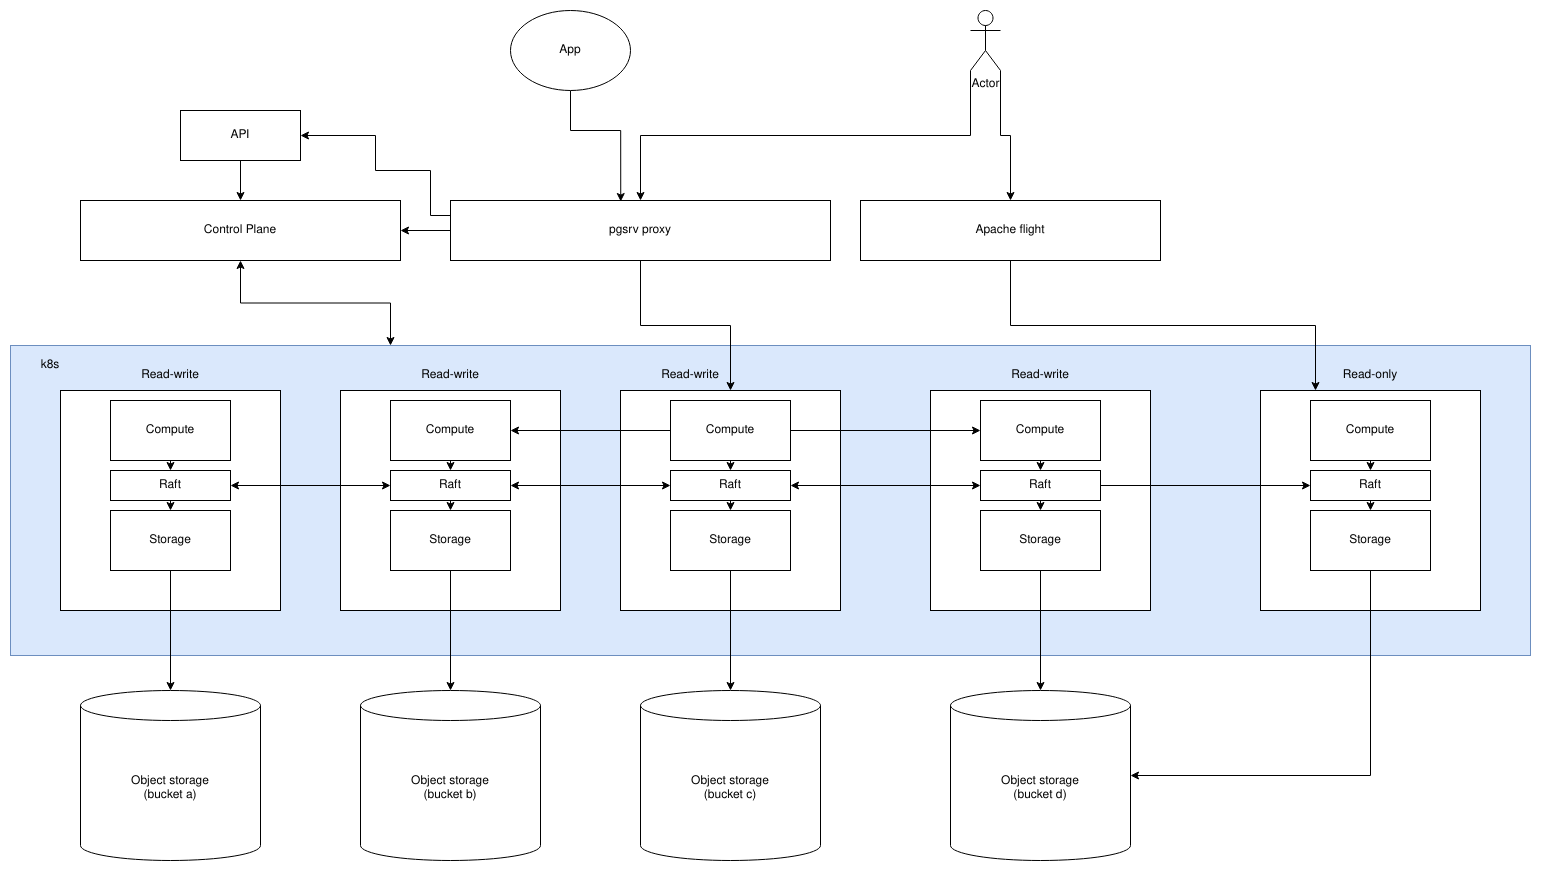

The diagram above was exported from draw.io. Its source (the exported page's mxGraphModel, read from the mxfile embedded in the PNG):
<mxGraphModel dx="2046" dy="2239" grid="1" gridSize="10" guides="1" tooltips="1" connect="1" arrows="1" fold="1" page="1" pageScale="1" pageWidth="850" pageHeight="1100" math="0" shadow="0">
  <root>
    <mxCell id="0" />
    <mxCell id="1" parent="0" />
    <mxCell id="xImODZsW2VwOOG5fs3wZ-61" value="" style="rounded=0;whiteSpace=wrap;html=1;fillColor=#dae8fc;strokeColor=#6c8ebf;" parent="1" vertex="1">
      <mxGeometry x="20" y="245" width="1520" height="310" as="geometry" />
    </mxCell>
    <mxCell id="xImODZsW2VwOOG5fs3wZ-1" value="" style="rounded=0;whiteSpace=wrap;html=1;" parent="1" vertex="1">
      <mxGeometry x="70" y="290" width="220" height="220" as="geometry" />
    </mxCell>
    <mxCell id="xImODZsW2VwOOG5fs3wZ-8" style="edgeStyle=orthogonalEdgeStyle;rounded=0;orthogonalLoop=1;jettySize=auto;html=1;exitX=0.5;exitY=1;exitDx=0;exitDy=0;entryX=0.5;entryY=0;entryDx=0;entryDy=0;entryPerimeter=0;" parent="1" source="xImODZsW2VwOOG5fs3wZ-2" target="xImODZsW2VwOOG5fs3wZ-7" edge="1">
      <mxGeometry relative="1" as="geometry" />
    </mxCell>
    <mxCell id="xImODZsW2VwOOG5fs3wZ-2" value="Storage" style="rounded=0;whiteSpace=wrap;html=1;" parent="1" vertex="1">
      <mxGeometry x="120" y="410" width="120" height="60" as="geometry" />
    </mxCell>
    <mxCell id="xImODZsW2VwOOG5fs3wZ-10" style="edgeStyle=orthogonalEdgeStyle;rounded=0;orthogonalLoop=1;jettySize=auto;html=1;exitX=0.5;exitY=1;exitDx=0;exitDy=0;entryX=0.5;entryY=0;entryDx=0;entryDy=0;" parent="1" source="xImODZsW2VwOOG5fs3wZ-3" target="xImODZsW2VwOOG5fs3wZ-4" edge="1">
      <mxGeometry relative="1" as="geometry" />
    </mxCell>
    <mxCell id="xImODZsW2VwOOG5fs3wZ-3" value="Compute" style="rounded=0;whiteSpace=wrap;html=1;" parent="1" vertex="1">
      <mxGeometry x="120" y="300" width="120" height="60" as="geometry" />
    </mxCell>
    <mxCell id="xImODZsW2VwOOG5fs3wZ-9" style="edgeStyle=orthogonalEdgeStyle;rounded=0;orthogonalLoop=1;jettySize=auto;html=1;exitX=0.5;exitY=1;exitDx=0;exitDy=0;entryX=0.5;entryY=0;entryDx=0;entryDy=0;" parent="1" source="xImODZsW2VwOOG5fs3wZ-4" target="xImODZsW2VwOOG5fs3wZ-2" edge="1">
      <mxGeometry relative="1" as="geometry" />
    </mxCell>
    <mxCell id="xImODZsW2VwOOG5fs3wZ-4" value="Raft" style="rounded=0;whiteSpace=wrap;html=1;" parent="1" vertex="1">
      <mxGeometry x="120" y="370" width="120" height="30" as="geometry" />
    </mxCell>
    <mxCell id="xImODZsW2VwOOG5fs3wZ-7" value="&lt;div&gt;Object storage&lt;/div&gt;&lt;div&gt;(bucket a)&lt;br&gt;&lt;/div&gt;" style="shape=cylinder3;whiteSpace=wrap;html=1;boundedLbl=1;backgroundOutline=1;size=15;" parent="1" vertex="1">
      <mxGeometry x="90" y="590" width="180" height="170" as="geometry" />
    </mxCell>
    <mxCell id="xImODZsW2VwOOG5fs3wZ-24" value="" style="rounded=0;whiteSpace=wrap;html=1;" parent="1" vertex="1">
      <mxGeometry x="350" y="290" width="220" height="220" as="geometry" />
    </mxCell>
    <mxCell id="xImODZsW2VwOOG5fs3wZ-32" style="edgeStyle=orthogonalEdgeStyle;rounded=0;orthogonalLoop=1;jettySize=auto;html=1;exitX=0.5;exitY=1;exitDx=0;exitDy=0;" parent="1" source="xImODZsW2VwOOG5fs3wZ-25" target="xImODZsW2VwOOG5fs3wZ-31" edge="1">
      <mxGeometry relative="1" as="geometry" />
    </mxCell>
    <mxCell id="xImODZsW2VwOOG5fs3wZ-25" value="Storage" style="rounded=0;whiteSpace=wrap;html=1;" parent="1" vertex="1">
      <mxGeometry x="400" y="410" width="120" height="60" as="geometry" />
    </mxCell>
    <mxCell id="xImODZsW2VwOOG5fs3wZ-26" style="edgeStyle=orthogonalEdgeStyle;rounded=0;orthogonalLoop=1;jettySize=auto;html=1;exitX=0.5;exitY=1;exitDx=0;exitDy=0;entryX=0.5;entryY=0;entryDx=0;entryDy=0;" parent="1" source="xImODZsW2VwOOG5fs3wZ-27" target="xImODZsW2VwOOG5fs3wZ-29" edge="1">
      <mxGeometry relative="1" as="geometry" />
    </mxCell>
    <mxCell id="xImODZsW2VwOOG5fs3wZ-27" value="Compute" style="rounded=0;whiteSpace=wrap;html=1;" parent="1" vertex="1">
      <mxGeometry x="400" y="300" width="120" height="60" as="geometry" />
    </mxCell>
    <mxCell id="xImODZsW2VwOOG5fs3wZ-28" style="edgeStyle=orthogonalEdgeStyle;rounded=0;orthogonalLoop=1;jettySize=auto;html=1;exitX=0.5;exitY=1;exitDx=0;exitDy=0;entryX=0.5;entryY=0;entryDx=0;entryDy=0;" parent="1" source="xImODZsW2VwOOG5fs3wZ-29" target="xImODZsW2VwOOG5fs3wZ-25" edge="1">
      <mxGeometry relative="1" as="geometry" />
    </mxCell>
    <mxCell id="xImODZsW2VwOOG5fs3wZ-29" value="Raft" style="rounded=0;whiteSpace=wrap;html=1;" parent="1" vertex="1">
      <mxGeometry x="400" y="370" width="120" height="30" as="geometry" />
    </mxCell>
    <mxCell id="xImODZsW2VwOOG5fs3wZ-30" style="edgeStyle=orthogonalEdgeStyle;rounded=0;orthogonalLoop=1;jettySize=auto;html=1;exitX=1;exitY=0.5;exitDx=0;exitDy=0;entryX=0;entryY=0.5;entryDx=0;entryDy=0;startArrow=classic;startFill=1;" parent="1" source="xImODZsW2VwOOG5fs3wZ-4" target="xImODZsW2VwOOG5fs3wZ-29" edge="1">
      <mxGeometry relative="1" as="geometry" />
    </mxCell>
    <mxCell id="xImODZsW2VwOOG5fs3wZ-31" value="&lt;div&gt;Object storage&lt;/div&gt;&lt;div&gt;(bucket b)&lt;br&gt;&lt;/div&gt;" style="shape=cylinder3;whiteSpace=wrap;html=1;boundedLbl=1;backgroundOutline=1;size=15;" parent="1" vertex="1">
      <mxGeometry x="370" y="590" width="180" height="170" as="geometry" />
    </mxCell>
    <mxCell id="xImODZsW2VwOOG5fs3wZ-33" value="" style="rounded=0;whiteSpace=wrap;html=1;" parent="1" vertex="1">
      <mxGeometry x="630" y="290" width="220" height="220" as="geometry" />
    </mxCell>
    <mxCell id="xImODZsW2VwOOG5fs3wZ-34" style="edgeStyle=orthogonalEdgeStyle;rounded=0;orthogonalLoop=1;jettySize=auto;html=1;exitX=0.5;exitY=1;exitDx=0;exitDy=0;" parent="1" source="xImODZsW2VwOOG5fs3wZ-35" target="xImODZsW2VwOOG5fs3wZ-40" edge="1">
      <mxGeometry relative="1" as="geometry" />
    </mxCell>
    <mxCell id="xImODZsW2VwOOG5fs3wZ-35" value="Storage" style="rounded=0;whiteSpace=wrap;html=1;" parent="1" vertex="1">
      <mxGeometry x="680" y="410" width="120" height="60" as="geometry" />
    </mxCell>
    <mxCell id="xImODZsW2VwOOG5fs3wZ-36" style="edgeStyle=orthogonalEdgeStyle;rounded=0;orthogonalLoop=1;jettySize=auto;html=1;exitX=0.5;exitY=1;exitDx=0;exitDy=0;entryX=0.5;entryY=0;entryDx=0;entryDy=0;" parent="1" source="xImODZsW2VwOOG5fs3wZ-37" target="xImODZsW2VwOOG5fs3wZ-39" edge="1">
      <mxGeometry relative="1" as="geometry" />
    </mxCell>
    <mxCell id="xImODZsW2VwOOG5fs3wZ-86" style="edgeStyle=orthogonalEdgeStyle;rounded=0;orthogonalLoop=1;jettySize=auto;html=1;exitX=0;exitY=0.5;exitDx=0;exitDy=0;" parent="1" source="xImODZsW2VwOOG5fs3wZ-37" target="xImODZsW2VwOOG5fs3wZ-27" edge="1">
      <mxGeometry relative="1" as="geometry" />
    </mxCell>
    <mxCell id="xImODZsW2VwOOG5fs3wZ-37" value="Compute" style="rounded=0;whiteSpace=wrap;html=1;" parent="1" vertex="1">
      <mxGeometry x="680" y="300" width="120" height="60" as="geometry" />
    </mxCell>
    <mxCell id="xImODZsW2VwOOG5fs3wZ-38" style="edgeStyle=orthogonalEdgeStyle;rounded=0;orthogonalLoop=1;jettySize=auto;html=1;exitX=0.5;exitY=1;exitDx=0;exitDy=0;entryX=0.5;entryY=0;entryDx=0;entryDy=0;" parent="1" source="xImODZsW2VwOOG5fs3wZ-39" target="xImODZsW2VwOOG5fs3wZ-35" edge="1">
      <mxGeometry relative="1" as="geometry" />
    </mxCell>
    <mxCell id="xImODZsW2VwOOG5fs3wZ-39" value="Raft" style="rounded=0;whiteSpace=wrap;html=1;" parent="1" vertex="1">
      <mxGeometry x="680" y="370" width="120" height="30" as="geometry" />
    </mxCell>
    <mxCell id="xImODZsW2VwOOG5fs3wZ-40" value="&lt;div&gt;Object storage&lt;/div&gt;&lt;div&gt;(bucket c)&lt;br&gt;&lt;/div&gt;" style="shape=cylinder3;whiteSpace=wrap;html=1;boundedLbl=1;backgroundOutline=1;size=15;" parent="1" vertex="1">
      <mxGeometry x="650" y="590" width="180" height="170" as="geometry" />
    </mxCell>
    <mxCell id="xImODZsW2VwOOG5fs3wZ-41" style="edgeStyle=orthogonalEdgeStyle;rounded=0;orthogonalLoop=1;jettySize=auto;html=1;exitX=1;exitY=0.5;exitDx=0;exitDy=0;entryX=0;entryY=0.5;entryDx=0;entryDy=0;startArrow=classic;startFill=1;" parent="1" source="xImODZsW2VwOOG5fs3wZ-29" target="xImODZsW2VwOOG5fs3wZ-39" edge="1">
      <mxGeometry relative="1" as="geometry" />
    </mxCell>
    <mxCell id="xImODZsW2VwOOG5fs3wZ-42" value="" style="rounded=0;whiteSpace=wrap;html=1;" parent="1" vertex="1">
      <mxGeometry x="940" y="290" width="220" height="220" as="geometry" />
    </mxCell>
    <mxCell id="xImODZsW2VwOOG5fs3wZ-49" style="edgeStyle=orthogonalEdgeStyle;rounded=0;orthogonalLoop=1;jettySize=auto;html=1;exitX=0.5;exitY=1;exitDx=0;exitDy=0;entryX=0.5;entryY=0;entryDx=0;entryDy=0;entryPerimeter=0;" parent="1" source="xImODZsW2VwOOG5fs3wZ-43" target="xImODZsW2VwOOG5fs3wZ-48" edge="1">
      <mxGeometry relative="1" as="geometry" />
    </mxCell>
    <mxCell id="xImODZsW2VwOOG5fs3wZ-43" value="Storage" style="rounded=0;whiteSpace=wrap;html=1;" parent="1" vertex="1">
      <mxGeometry x="990" y="410" width="120" height="60" as="geometry" />
    </mxCell>
    <mxCell id="xImODZsW2VwOOG5fs3wZ-44" style="edgeStyle=orthogonalEdgeStyle;rounded=0;orthogonalLoop=1;jettySize=auto;html=1;exitX=0.5;exitY=1;exitDx=0;exitDy=0;entryX=0.5;entryY=0;entryDx=0;entryDy=0;" parent="1" source="xImODZsW2VwOOG5fs3wZ-45" target="xImODZsW2VwOOG5fs3wZ-47" edge="1">
      <mxGeometry relative="1" as="geometry" />
    </mxCell>
    <mxCell id="xImODZsW2VwOOG5fs3wZ-45" value="Compute" style="rounded=0;whiteSpace=wrap;html=1;" parent="1" vertex="1">
      <mxGeometry x="990" y="300" width="120" height="60" as="geometry" />
    </mxCell>
    <mxCell id="xImODZsW2VwOOG5fs3wZ-46" style="edgeStyle=orthogonalEdgeStyle;rounded=0;orthogonalLoop=1;jettySize=auto;html=1;exitX=0.5;exitY=1;exitDx=0;exitDy=0;entryX=0.5;entryY=0;entryDx=0;entryDy=0;" parent="1" source="xImODZsW2VwOOG5fs3wZ-47" target="xImODZsW2VwOOG5fs3wZ-43" edge="1">
      <mxGeometry relative="1" as="geometry" />
    </mxCell>
    <mxCell id="xImODZsW2VwOOG5fs3wZ-47" value="Raft" style="rounded=0;whiteSpace=wrap;html=1;" parent="1" vertex="1">
      <mxGeometry x="990" y="370" width="120" height="30" as="geometry" />
    </mxCell>
    <mxCell id="xImODZsW2VwOOG5fs3wZ-48" value="&lt;div&gt;Object storage&lt;/div&gt;&lt;div&gt;(bucket d)&lt;br&gt;&lt;/div&gt;" style="shape=cylinder3;whiteSpace=wrap;html=1;boundedLbl=1;backgroundOutline=1;size=15;" parent="1" vertex="1">
      <mxGeometry x="960" y="590" width="180" height="170" as="geometry" />
    </mxCell>
    <mxCell id="xImODZsW2VwOOG5fs3wZ-50" style="edgeStyle=orthogonalEdgeStyle;rounded=0;orthogonalLoop=1;jettySize=auto;html=1;exitX=1;exitY=0.5;exitDx=0;exitDy=0;startArrow=classic;startFill=1;" parent="1" source="xImODZsW2VwOOG5fs3wZ-39" target="xImODZsW2VwOOG5fs3wZ-47" edge="1">
      <mxGeometry relative="1" as="geometry" />
    </mxCell>
    <mxCell id="xImODZsW2VwOOG5fs3wZ-51" value="" style="rounded=0;whiteSpace=wrap;html=1;" parent="1" vertex="1">
      <mxGeometry x="1270" y="290" width="220" height="220" as="geometry" />
    </mxCell>
    <mxCell id="xImODZsW2VwOOG5fs3wZ-57" style="edgeStyle=orthogonalEdgeStyle;rounded=0;orthogonalLoop=1;jettySize=auto;html=1;exitX=0.5;exitY=1;exitDx=0;exitDy=0;entryX=1;entryY=0.5;entryDx=0;entryDy=0;entryPerimeter=0;" parent="1" source="xImODZsW2VwOOG5fs3wZ-52" target="xImODZsW2VwOOG5fs3wZ-48" edge="1">
      <mxGeometry relative="1" as="geometry" />
    </mxCell>
    <mxCell id="xImODZsW2VwOOG5fs3wZ-52" value="Storage" style="rounded=0;whiteSpace=wrap;html=1;" parent="1" vertex="1">
      <mxGeometry x="1320" y="410" width="120" height="60" as="geometry" />
    </mxCell>
    <mxCell id="xImODZsW2VwOOG5fs3wZ-53" style="edgeStyle=orthogonalEdgeStyle;rounded=0;orthogonalLoop=1;jettySize=auto;html=1;exitX=0.5;exitY=1;exitDx=0;exitDy=0;entryX=0.5;entryY=0;entryDx=0;entryDy=0;" parent="1" source="xImODZsW2VwOOG5fs3wZ-54" target="xImODZsW2VwOOG5fs3wZ-56" edge="1">
      <mxGeometry relative="1" as="geometry" />
    </mxCell>
    <mxCell id="xImODZsW2VwOOG5fs3wZ-54" value="Compute" style="rounded=0;whiteSpace=wrap;html=1;" parent="1" vertex="1">
      <mxGeometry x="1320" y="300" width="120" height="60" as="geometry" />
    </mxCell>
    <mxCell id="xImODZsW2VwOOG5fs3wZ-55" style="edgeStyle=orthogonalEdgeStyle;rounded=0;orthogonalLoop=1;jettySize=auto;html=1;exitX=0.5;exitY=1;exitDx=0;exitDy=0;entryX=0.5;entryY=0;entryDx=0;entryDy=0;" parent="1" source="xImODZsW2VwOOG5fs3wZ-56" target="xImODZsW2VwOOG5fs3wZ-52" edge="1">
      <mxGeometry relative="1" as="geometry" />
    </mxCell>
    <mxCell id="xImODZsW2VwOOG5fs3wZ-56" value="Raft" style="rounded=0;whiteSpace=wrap;html=1;" parent="1" vertex="1">
      <mxGeometry x="1320" y="370" width="120" height="30" as="geometry" />
    </mxCell>
    <mxCell id="xImODZsW2VwOOG5fs3wZ-58" style="edgeStyle=orthogonalEdgeStyle;rounded=0;orthogonalLoop=1;jettySize=auto;html=1;exitX=1;exitY=0.5;exitDx=0;exitDy=0;entryX=0;entryY=0.5;entryDx=0;entryDy=0;" parent="1" source="xImODZsW2VwOOG5fs3wZ-47" target="xImODZsW2VwOOG5fs3wZ-56" edge="1">
      <mxGeometry relative="1" as="geometry" />
    </mxCell>
    <mxCell id="xImODZsW2VwOOG5fs3wZ-92" style="edgeStyle=orthogonalEdgeStyle;rounded=0;orthogonalLoop=1;jettySize=auto;html=1;exitX=0.5;exitY=1;exitDx=0;exitDy=0;entryX=0.25;entryY=0;entryDx=0;entryDy=0;startArrow=classic;startFill=1;" parent="1" source="xImODZsW2VwOOG5fs3wZ-62" target="xImODZsW2VwOOG5fs3wZ-61" edge="1">
      <mxGeometry relative="1" as="geometry" />
    </mxCell>
    <mxCell id="xImODZsW2VwOOG5fs3wZ-62" value="Control Plane" style="rounded=0;whiteSpace=wrap;html=1;" parent="1" vertex="1">
      <mxGeometry x="90" y="100" width="320" height="60" as="geometry" />
    </mxCell>
    <mxCell id="xImODZsW2VwOOG5fs3wZ-69" style="edgeStyle=orthogonalEdgeStyle;rounded=0;orthogonalLoop=1;jettySize=auto;html=1;exitX=0;exitY=0.5;exitDx=0;exitDy=0;entryX=1;entryY=0.5;entryDx=0;entryDy=0;" parent="1" source="xImODZsW2VwOOG5fs3wZ-63" target="xImODZsW2VwOOG5fs3wZ-62" edge="1">
      <mxGeometry relative="1" as="geometry" />
    </mxCell>
    <mxCell id="xImODZsW2VwOOG5fs3wZ-70" style="edgeStyle=orthogonalEdgeStyle;rounded=0;orthogonalLoop=1;jettySize=auto;html=1;exitX=0;exitY=0.25;exitDx=0;exitDy=0;entryX=1;entryY=0.5;entryDx=0;entryDy=0;" parent="1" source="xImODZsW2VwOOG5fs3wZ-63" target="xImODZsW2VwOOG5fs3wZ-64" edge="1">
      <mxGeometry relative="1" as="geometry">
        <Array as="points">
          <mxPoint x="440" y="115" />
          <mxPoint x="440" y="70" />
          <mxPoint x="385" y="70" />
          <mxPoint x="385" y="35" />
        </Array>
      </mxGeometry>
    </mxCell>
    <mxCell id="xImODZsW2VwOOG5fs3wZ-71" style="edgeStyle=orthogonalEdgeStyle;rounded=0;orthogonalLoop=1;jettySize=auto;html=1;exitX=0.5;exitY=1;exitDx=0;exitDy=0;entryX=0.5;entryY=0;entryDx=0;entryDy=0;" parent="1" source="xImODZsW2VwOOG5fs3wZ-63" target="xImODZsW2VwOOG5fs3wZ-33" edge="1">
      <mxGeometry relative="1" as="geometry" />
    </mxCell>
    <mxCell id="xImODZsW2VwOOG5fs3wZ-63" value="pgsrv proxy" style="rounded=0;whiteSpace=wrap;html=1;" parent="1" vertex="1">
      <mxGeometry x="460" y="100" width="380" height="60" as="geometry" />
    </mxCell>
    <mxCell id="xImODZsW2VwOOG5fs3wZ-65" style="edgeStyle=orthogonalEdgeStyle;rounded=0;orthogonalLoop=1;jettySize=auto;html=1;exitX=0.5;exitY=1;exitDx=0;exitDy=0;entryX=0.5;entryY=0;entryDx=0;entryDy=0;" parent="1" source="xImODZsW2VwOOG5fs3wZ-64" target="xImODZsW2VwOOG5fs3wZ-62" edge="1">
      <mxGeometry relative="1" as="geometry" />
    </mxCell>
    <mxCell id="xImODZsW2VwOOG5fs3wZ-64" value="API" style="rounded=0;whiteSpace=wrap;html=1;" parent="1" vertex="1">
      <mxGeometry x="190" y="10" width="120" height="50" as="geometry" />
    </mxCell>
    <mxCell id="xImODZsW2VwOOG5fs3wZ-68" style="edgeStyle=orthogonalEdgeStyle;rounded=0;orthogonalLoop=1;jettySize=auto;html=1;exitX=0;exitY=1;exitDx=0;exitDy=0;exitPerimeter=0;entryX=0.5;entryY=0;entryDx=0;entryDy=0;" parent="1" source="xImODZsW2VwOOG5fs3wZ-67" target="xImODZsW2VwOOG5fs3wZ-63" edge="1">
      <mxGeometry relative="1" as="geometry" />
    </mxCell>
    <mxCell id="xImODZsW2VwOOG5fs3wZ-88" style="edgeStyle=orthogonalEdgeStyle;rounded=0;orthogonalLoop=1;jettySize=auto;html=1;exitX=1;exitY=1;exitDx=0;exitDy=0;exitPerimeter=0;" parent="1" source="xImODZsW2VwOOG5fs3wZ-67" target="xImODZsW2VwOOG5fs3wZ-74" edge="1">
      <mxGeometry relative="1" as="geometry" />
    </mxCell>
    <mxCell id="xImODZsW2VwOOG5fs3wZ-67" value="Actor" style="shape=umlActor;verticalLabelPosition=bottom;verticalAlign=top;html=1;outlineConnect=0;" parent="1" vertex="1">
      <mxGeometry x="980" y="-90" width="30" height="60" as="geometry" />
    </mxCell>
    <mxCell id="xImODZsW2VwOOG5fs3wZ-73" style="edgeStyle=orthogonalEdgeStyle;rounded=0;orthogonalLoop=1;jettySize=auto;html=1;exitX=0.5;exitY=1;exitDx=0;exitDy=0;entryX=0.448;entryY=0.017;entryDx=0;entryDy=0;entryPerimeter=0;" parent="1" source="xImODZsW2VwOOG5fs3wZ-72" target="xImODZsW2VwOOG5fs3wZ-63" edge="1">
      <mxGeometry relative="1" as="geometry">
        <Array as="points">
          <mxPoint x="580" y="30" />
          <mxPoint x="630" y="30" />
        </Array>
      </mxGeometry>
    </mxCell>
    <mxCell id="xImODZsW2VwOOG5fs3wZ-72" value="App" style="ellipse;whiteSpace=wrap;html=1;" parent="1" vertex="1">
      <mxGeometry x="520" y="-90" width="120" height="80" as="geometry" />
    </mxCell>
    <mxCell id="xImODZsW2VwOOG5fs3wZ-93" style="edgeStyle=orthogonalEdgeStyle;rounded=0;orthogonalLoop=1;jettySize=auto;html=1;exitX=0.5;exitY=1;exitDx=0;exitDy=0;entryX=0.25;entryY=0;entryDx=0;entryDy=0;startArrow=none;startFill=0;" parent="1" source="xImODZsW2VwOOG5fs3wZ-74" target="xImODZsW2VwOOG5fs3wZ-51" edge="1">
      <mxGeometry relative="1" as="geometry" />
    </mxCell>
    <mxCell id="xImODZsW2VwOOG5fs3wZ-74" value="Apache flight" style="rounded=0;whiteSpace=wrap;html=1;" parent="1" vertex="1">
      <mxGeometry x="870" y="100" width="300" height="60" as="geometry" />
    </mxCell>
    <mxCell id="xImODZsW2VwOOG5fs3wZ-77" value="Read-only" style="text;html=1;strokeColor=none;fillColor=none;align=center;verticalAlign=middle;whiteSpace=wrap;rounded=0;" parent="1" vertex="1">
      <mxGeometry x="1350" y="260" width="60" height="30" as="geometry" />
    </mxCell>
    <mxCell id="xImODZsW2VwOOG5fs3wZ-78" value="k8s" style="text;html=1;strokeColor=none;fillColor=none;align=center;verticalAlign=middle;whiteSpace=wrap;rounded=0;" parent="1" vertex="1">
      <mxGeometry x="30" y="250" width="60" height="30" as="geometry" />
    </mxCell>
    <mxCell id="xImODZsW2VwOOG5fs3wZ-79" value="Read-write" style="text;html=1;strokeColor=none;fillColor=none;align=center;verticalAlign=middle;whiteSpace=wrap;rounded=0;" parent="1" vertex="1">
      <mxGeometry x="150" y="260" width="60" height="30" as="geometry" />
    </mxCell>
    <mxCell id="xImODZsW2VwOOG5fs3wZ-80" value="Read-write" style="text;html=1;strokeColor=none;fillColor=none;align=center;verticalAlign=middle;whiteSpace=wrap;rounded=0;" parent="1" vertex="1">
      <mxGeometry x="430" y="260" width="60" height="30" as="geometry" />
    </mxCell>
    <mxCell id="xImODZsW2VwOOG5fs3wZ-81" value="Read-write" style="text;html=1;strokeColor=none;fillColor=none;align=center;verticalAlign=middle;whiteSpace=wrap;rounded=0;" parent="1" vertex="1">
      <mxGeometry x="670" y="260" width="60" height="30" as="geometry" />
    </mxCell>
    <mxCell id="xImODZsW2VwOOG5fs3wZ-82" value="Read-write" style="text;html=1;strokeColor=none;fillColor=none;align=center;verticalAlign=middle;whiteSpace=wrap;rounded=0;" parent="1" vertex="1">
      <mxGeometry x="1020" y="260" width="60" height="30" as="geometry" />
    </mxCell>
    <mxCell id="xImODZsW2VwOOG5fs3wZ-85" style="edgeStyle=orthogonalEdgeStyle;rounded=0;orthogonalLoop=1;jettySize=auto;html=1;exitX=1;exitY=0.5;exitDx=0;exitDy=0;entryX=0;entryY=0.5;entryDx=0;entryDy=0;" parent="1" source="xImODZsW2VwOOG5fs3wZ-37" target="xImODZsW2VwOOG5fs3wZ-45" edge="1">
      <mxGeometry relative="1" as="geometry" />
    </mxCell>
  </root>
</mxGraphModel>